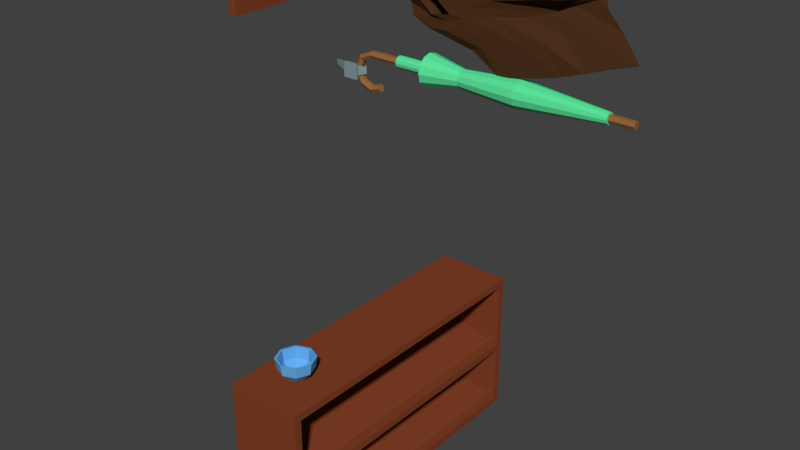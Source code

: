 # Source: shoe_rack.blend  (saved by Blender 2.79.0; exported with 4.5.12 LTS)
import bpy
from mathutils import Matrix  # noqa: F401  (used for matrix-valued properties, if any)

bpy.ops.wm.read_factory_settings(use_empty=True)
scene = bpy.context.scene
scene.name = 'Scene'

# ---- collections
col_collection_1 = bpy.data.collections.new('Collection 1'); scene.collection.children.link(col_collection_1)
col_collection_10 = bpy.data.collections.new('Collection 10'); scene.collection.children.link(col_collection_10)

# ---- materials (node trees are filled in below, after node groups)
mat_material_001 = bpy.data.materials.new('Material.001')
mat_material_001.alpha_threshold = 0.0
mat_material_001.use_transparent_shadow = False
mat_material_001.diffuse_color = (0.227, 0.053, 0.021, 1.0)
mat_material_001.roughness = 0.5
mat_material_002 = bpy.data.materials.new('Material.002')
mat_material_002.alpha_threshold = 0.0
mat_material_002.use_transparent_shadow = False
mat_material_002.diffuse_color = (0.23, 0.31, 0.32, 1.0)
mat_material_002.roughness = 0.5
mat_material_003 = bpy.data.materials.new('Material.003')
mat_material_003.alpha_threshold = 0.0
mat_material_003.use_transparent_shadow = False
mat_material_003.diffuse_color = (0.2957, 0.1372, 0.0486, 1.0)
mat_material_003.roughness = 0.5
mat_material = bpy.data.materials.new('Material')
mat_material.alpha_threshold = 0.0
mat_material.use_transparent_shadow = False
mat_material.diffuse_color = (0.1355, 0.4182, 0.8, 1.0)
mat_material.roughness = 0.5
mat_material_005 = bpy.data.materials.new('Material.005')
mat_material_005.alpha_threshold = 0.0
mat_material_005.use_transparent_shadow = False
mat_material_005.diffuse_color = (0.1085, 0.8, 0.3353, 1.0)
mat_material_005.roughness = 0.5
mat_material_004 = bpy.data.materials.new('Material.004')
mat_material_004.alpha_threshold = 0.0
mat_material_004.use_transparent_shadow = False
mat_material_004.diffuse_color = (0.07323, 0.02983, 0.0117, 1.0)
mat_material_004.roughness = 0.5

# ---- material node trees

# ---- world
world_world = bpy.data.worlds.new('World'); scene.world = world_world
world_world.color = (0.05088, 0.05088, 0.05088)
world_world.use_sun_shadow = False
world_world.sun_shadow_jitter_overblur = 0.0
world_world.cycles.sampling_method = 'MANUAL'

# ---- meshes
me_cube_001 = bpy.data.meshes.new('Cube.001')
me_cube_001.from_pydata([(0.0, -0.4937, -0.04624), (0.0, -0.4937, 0.04624), (0.0, 0.4937, -0.04624), (0.0, 0.4937, 0.04624), (0.03, -0.4937, -0.04624), (0.03, -0.4937, 0.04624), (0.03, 0.4937, -0.04624), (0.03, 0.4937, 0.04624)], [], [(0, 1, 3, 2), (2, 3, 7, 6), (6, 7, 5, 4), (4, 5, 1, 0), (2, 6, 4, 0), (7, 3, 1, 5)])
me_cube_001.materials.append(mat_material_001)
me_cube_001.use_remesh_preserve_volume = False
me_cube_001.use_remesh_preserve_attributes = False
me_cube_001.use_mirror_vertex_groups = False
me_cube_001.update()
me_cube_002 = bpy.data.meshes.new('Cube.002')
me_cube_002.from_pydata([(0.04, -0.0171, -0.01773), (0.04, -0.0171, 0.01773), (0.04, 0.01836, -0.01773), (0.04, 0.01836, 0.01773), (0.03, -0.02709, -0.02772), (0.03, -0.02709, 0.02772), (0.03, 0.02835, -0.02772), (0.03, 0.02835, 0.02772), (0.04, 0.02835, -0.02772), (0.04, -0.02709, -0.02772), (0.04, -0.02709, 0.02772), (0.04, 0.02835, 0.02772), (0.05, -0.0171, -0.01773), (0.05, -0.0171, 0.01773), (0.05, 0.01836, -0.01773), (0.05, 0.01836, 0.01773), (0.06719, 0.01314, -0.04268), (0.06719, 0.01314, -0.03279), (0.06719, -0.01189, -0.04268), (0.06719, -0.01189, -0.03279), (0.08614, 0.01032, -0.01756), (0.08614, -0.009065, -0.01756), (0.09613, -0.009065, -0.01756), (0.09613, 0.01032, -0.01756), (0.07878, 0.009, 0.1001), (0.07406, 0.009, 0.1001), (0.07406, -0.007743, 0.1001), (0.07878, -0.007743, 0.1001)], [], [(8, 6, 7, 11), (0, 9, 8, 2), (4, 9, 10, 5), (17, 20, 23, 16), (12, 14, 15, 13), (7, 5, 10, 11), (1, 10, 9, 0), (15, 3, 25, 24), (2, 8, 11, 3), (3, 11, 10, 1), (3, 15, 14, 2), (0, 12, 13, 1), (8, 9, 4, 6), (2, 14, 17, 16), (12, 0, 18, 19), (0, 2, 16, 18), (14, 12, 19, 17), (18, 22, 21, 19), (6, 4, 5, 7), (16, 23, 22, 18), (19, 21, 20, 17), (23, 20, 21, 22), (13, 15, 24, 27), (3, 1, 26, 25), (1, 13, 27, 26), (27, 24, 25, 26)])
me_cube_002.materials.append(mat_material_002)
me_cube_002.use_remesh_preserve_volume = False
me_cube_002.use_remesh_preserve_attributes = False
me_cube_002.use_mirror_vertex_groups = False
me_cube_002.update()
me_cylinder = bpy.data.meshes.new('Cylinder')
me_cylinder.from_pydata([(-0.06171, 0.01479, -1.068), (-0.06171, 0.01479, -0.06171), (-0.0489, 0.007396, -1.068), (-0.0489, 0.007396, -0.06171), (-0.0489, -0.007396, -1.068), (-0.0489, -0.007396, -0.06171), (-0.06171, -0.01479, -1.068), (-0.06171, -0.01479, -0.06171), (-0.07452, -0.007396, -1.068), (-0.07452, -0.007396, -0.06171), (-0.07452, 0.007396, -1.068), (-0.07452, 0.007396, -0.06171), (-0.03414, 0.007396, -0.02757), (-0.04319, 0.01479, -0.01851), (-0.03414, -0.007396, -0.02757), (-0.04319, -0.01479, -0.01851), (-0.05225, -0.007396, -0.009454), (-0.05225, 0.007396, -0.009454), (0.0, 0.007396, -0.01281), (0.0, 0.01479, 0.0), (0.0, -0.007396, -0.01281), (0.0, -0.01479, 0.0), (0.0, -0.007396, 0.01281), (0.0, 0.007396, 0.01281), (0.03414, 0.007396, -0.02757), (0.04319, 0.01479, -0.01851), (0.03414, -0.007396, -0.02757), (0.04319, -0.01479, -0.01851), (0.05225, -0.007396, -0.009454), (0.05225, 0.007396, -0.009454), (0.0489, 0.007396, -0.06171), (0.06171, 0.01479, -0.06171), (0.0489, -0.007396, -0.06171), (0.06171, -0.01479, -0.06171), (0.07452, -0.007396, -0.06171), (0.07452, 0.007396, -0.06171), (0.03733, 0.007396, -0.09435), (0.04937, 0.01479, -0.09873), (0.03733, -0.007396, -0.09435), (0.04937, -0.01479, -0.09873), (0.0614, -0.007396, -0.1031), (0.0614, 0.007396, -0.1031)], [], [(0, 1, 3, 2), (2, 3, 5, 4), (4, 5, 7, 6), (6, 7, 9, 8), (9, 7, 15, 16), (8, 9, 11, 10), (10, 11, 1, 0), (0, 2, 4, 6, 8, 10), (17, 16, 22, 23), (5, 3, 12, 14), (11, 9, 16, 17), (3, 1, 13, 12), (7, 5, 14, 15), (1, 11, 17, 13), (18, 19, 25, 24), (15, 14, 20, 21), (12, 13, 19, 18), (13, 17, 23, 19), (16, 15, 21, 22), (14, 12, 18, 20), (29, 28, 34, 35), (19, 23, 29, 25), (22, 21, 27, 28), (20, 18, 24, 26), (23, 22, 28, 29), (21, 20, 26, 27), (30, 31, 37, 36), (27, 26, 32, 33), (24, 25, 31, 30), (25, 29, 35, 31), (28, 27, 33, 34), (26, 24, 30, 32), (36, 37, 41, 40, 39, 38), (31, 35, 41, 37), (34, 33, 39, 40), (32, 30, 36, 38), (35, 34, 40, 41), (33, 32, 38, 39)])
me_cylinder.materials.append(mat_material_003)
me_cylinder.use_remesh_preserve_volume = False
me_cylinder.use_remesh_preserve_attributes = False
me_cylinder.use_mirror_vertex_groups = False
me_cylinder.update()
me_cube = bpy.data.meshes.new('Cube')
me_cube.from_pydata([(0.0, -0.6, 0.0), (0.0, -0.6, 0.6), (0.3, -0.6, 0.0), (0.3, 0.6, 0.6), (0.0, 0.6, 0.0), (0.3, -0.6, 0.6), (0.3, -0.57, 0.57), (0.2914, -0.5611, 0.06754), (0.0, 0.6, 0.6), (0.3, 0.5999, 0.0), (0.0, 0.57, 0.57), (0.0, 0.5999, 0.0), (0.3, 0.57, 0.57), (0.2914, 0.5611, 0.06754), (0.0, -0.57, 0.359), (0.0, 0.57, 0.359), (-1.118e-08, -0.57, 0.09), (-1.118e-08, 0.57, 0.09), (0.0, -0.57, 0.57), (0.3, 0.6, 0.0), (0.0, -0.57, 0.329), (0.2914, -0.5611, 0.3365), (0.3, -0.57, 0.269), (0.2914, 0.5611, 0.3365), (0.3, 0.57, 0.269), (0.0, 0.57, 0.329), (0.273, 0.57, 0.57), (0.2816, 0.5611, 0.3387), (0.273, -0.57, 0.57), (0.2816, -0.5611, 0.3387), (0.273, -0.57, 0.275), (0.2816, 0.5611, 0.0697), (0.2816, -0.5611, 0.0697), (0.273, 0.57, 0.275), (0.273, 0.57, 0.305), (0.273, -0.57, 0.305), (0.3, 0.57, 0.03), (0.3, -0.57, 0.03), (0.273, 0.57, 0.036), (0.3, -0.57, 0.299), (0.3, 0.57, 0.299), (0.273, -0.57, 0.036)], [], [(15, 10, 8), (19, 24, 36), (11, 17, 4), (9, 36, 37, 2), (3, 8, 1, 5), (11, 9, 2, 0), (12, 3, 5, 6), (4, 19, 9, 11), (37, 22, 2), (19, 36, 9), (0, 16, 17, 11), (38, 33, 25, 17), (18, 1, 8, 10), (3, 12, 40), (30, 41, 16, 20), (17, 25, 4), (39, 6, 5), (0, 20, 16), (14, 15, 25, 20), (3, 40, 24, 19), (40, 39, 22, 24), (1, 14, 20, 0), (15, 8, 4, 25), (8, 3, 19, 4), (39, 5, 2, 22), (5, 1, 0, 2), (1, 18, 14), (41, 38, 17, 16), (33, 30, 20, 25), (35, 34, 15, 14), (28, 35, 14, 18), (34, 26, 10, 15), (26, 28, 18, 10), (12, 6, 28, 26), (40, 12, 26, 34), (6, 39, 35, 28), (21, 23, 27, 29), (24, 22, 30, 33), (7, 13, 31, 32), (22, 37, 41, 30), (36, 24, 33, 38), (29, 27, 34, 35), (13, 7, 37, 36), (31, 13, 36, 38), (21, 29, 35, 39), (27, 23, 40, 34), (23, 21, 39, 40), (7, 32, 41, 37), (32, 31, 38, 41)])
me_cube.materials.append(mat_material_001)
me_cube.use_remesh_preserve_volume = False
me_cube.use_remesh_preserve_attributes = False
me_cube.use_mirror_vertex_groups = False
me_cube.update()
me_cylinder_003 = bpy.data.meshes.new('Cylinder.003')
me_cylinder_003.from_pydata([(-1.173e-09, 0.0304, 0.002034), (0.0, 0.0663, 0.08579), (0.0215, 0.0215, 0.002034), (0.04688, 0.04688, 0.08579), (0.0304, -1.043e-09, 0.002034), (0.0663, -3.129e-09, 0.08579), (0.0215, -0.0215, 0.002034), (0.04688, -0.04688, 0.08579), (-3.83e-09, -0.0304, 0.002034), (-5.853e-09, -0.0663, 0.08579), (-0.0215, -0.0215, 0.002034), (-0.04688, -0.04688, 0.08579), (-0.0304, 6.489e-10, 0.002034), (-0.0663, 8.904e-10, 0.08579), (-0.0215, 0.0215, 0.002034), (-0.04688, 0.04688, 0.08579), (-1.049e-10, 0.06763, 0.04289), (0.04782, 0.04782, 0.04289), (0.06763, -3.978e-09, 0.04289), (0.04782, -0.04782, 0.04289), (-4.136e-09, -0.06763, 0.04289), (-0.04782, -0.04782, 0.04289), (-0.06763, 5.247e-11, 0.04289), (-0.04782, 0.04782, 0.04289), (0.0528, 0.0528, 0.08579), (0.0, 0.07467, 0.08579), (0.07467, -3.264e-09, 0.08579), (0.0528, -0.0528, 0.08579), (-6.528e-09, -0.07467, 0.08579), (-0.0528, -0.0528, 0.08579), (-0.07467, 8.904e-10, 0.08579), (-0.0528, 0.0528, 0.08579), (0.01909, 0.01909, 0.00795), (-1.173e-09, 0.02699, 0.00795), (0.02699, -9.876e-10, 0.00795), (0.01909, -0.01909, 0.00795), (-3.555e-09, -0.02699, 0.00795), (-0.01909, -0.01909, 0.00795), (-0.02699, 6.489e-10, 0.00795), (-0.01909, 0.01909, 0.00795), (-0.04246, -0.04246, 0.04289), (-0.06004, 5.247e-11, 0.04289), (0.04246, -0.04246, 0.04289), (-4.136e-09, -0.06004, 0.04289), (0.04246, 0.04246, 0.04289), (0.06004, -3.978e-09, 0.04289), (-0.04246, 0.04246, 0.04289), (-1.049e-10, 0.06004, 0.04289)], [], [(16, 25, 24, 17), (17, 24, 26, 18), (18, 26, 27, 19), (19, 27, 28, 20), (20, 28, 29, 21), (21, 29, 30, 22), (41, 40, 37, 38), (22, 30, 31, 23), (23, 31, 25, 16), (0, 2, 4, 6, 8, 10, 12, 14), (14, 23, 16, 0), (12, 22, 23, 14), (10, 21, 22, 12), (8, 20, 21, 10), (6, 19, 20, 8), (4, 18, 19, 6), (2, 17, 18, 4), (0, 16, 17, 2), (1, 3, 24, 25), (3, 5, 26, 24), (5, 7, 27, 26), (7, 9, 28, 27), (9, 11, 29, 28), (11, 13, 30, 29), (13, 15, 31, 30), (15, 1, 25, 31), (32, 33, 39, 38, 37, 36, 35, 34), (43, 42, 35, 36), (45, 44, 32, 34), (46, 41, 38, 39), (40, 43, 36, 37), (42, 45, 34, 35), (44, 47, 33, 32), (47, 46, 39, 33), (1, 15, 46, 47), (3, 1, 47, 44), (7, 5, 45, 42), (11, 9, 43, 40), (15, 13, 41, 46), (5, 3, 44, 45), (9, 7, 42, 43), (13, 11, 40, 41)])
me_cylinder_003.polygons.foreach_set('material_index', [1, 1, 1, 1, 1, 1, 1, 1, 1, 1, 1, 1, 1, 1, 1, 1, 1, 1, 1, 1, 1, 1, 1, 1, 1, 1, 1, 1, 1, 1, 1, 1, 1, 1, 1, 1, 1, 1, 1, 1, 1, 1])
me_cylinder_003.materials.append(mat_material_003)
me_cylinder_003.materials.append(mat_material)
me_cylinder_003.use_remesh_preserve_volume = False
me_cylinder_003.use_remesh_preserve_attributes = False
me_cylinder_003.use_mirror_vertex_groups = False
me_cylinder_003.update()
me_cylinder_001 = bpy.data.meshes.new('Cylinder.001')
me_cylinder_001.from_pydata([(-0.07258, 0.01883, -0.2851), (-0.06171, 0.0222, -0.1807), (-0.08054, 0.01087, -0.2851), (-0.05061, 0.01923, -0.1807), (-0.08345, -9.241e-08, -0.2851), (-0.04248, 0.0111, -0.1807), (-0.08054, -0.01087, -0.2851), (-0.0395, -8.351e-08, -0.1807), (-0.07258, -0.01883, -0.2851), (-0.04248, -0.0111, -0.1807), (-0.06171, -0.02174, -0.2851), (-0.05061, -0.01923, -0.1807), (-0.05083, -0.01883, -0.2851), (-0.06171, -0.0222, -0.1807), (-0.04288, -0.01087, -0.2851), (-0.07281, -0.01923, -0.1807), (-0.03996, -8.325e-08, -0.2851), (-0.08094, -0.0111, -0.1807), (-0.04288, 0.01087, -0.2851), (-0.08391, -9.286e-08, -0.1807), (-0.05083, 0.01883, -0.2851), (-0.08094, 0.0111, -0.1807), (-0.06171, 0.02174, -0.2851), (-0.07281, 0.01923, -0.1807), (-0.06171, 0.05877, -0.3077), (-0.03232, 0.0509, -0.3077), (-0.01081, 0.02939, -0.3077), (-0.002937, -7.972e-08, -0.3077), (-0.01081, -0.02939, -0.3077), (-0.03232, -0.0509, -0.3077), (-0.06171, -0.05877, -0.3077), (-0.09109, -0.0509, -0.3077), (-0.1126, -0.02939, -0.3077), (-0.1205, -1.045e-07, -0.3077), (-0.1126, 0.02939, -0.3077), (-0.09109, 0.0509, -0.3077), (-0.04542, 0.02821, -0.4433), (-0.0335, 0.01629, -0.4433), (-0.02913, -8.252e-08, -0.4433), (-0.0335, -0.01629, -0.4433), (-0.04542, -0.02821, -0.4433), (-0.06171, -0.03257, -0.4433), (-0.07799, -0.02821, -0.4433), (-0.08992, -0.01629, -0.4433), (-0.09428, -9.624e-08, -0.4433), (-0.08992, 0.01629, -0.4433), (-0.07799, 0.02821, -0.4433), (-0.06171, 0.03257, -0.4433), (-0.0376, 0.04176, -0.6643), (-0.01995, 0.02411, -0.6643), (-0.01349, -8.103e-08, -0.6643), (-0.01995, -0.02411, -0.6643), (-0.0376, -0.04176, -0.6643), (-0.06171, -0.04822, -0.6643), (-0.08582, -0.04176, -0.6643), (-0.1035, -0.02411, -0.6643), (-0.1099, -1.013e-07, -0.6643), (-0.1035, 0.02411, -0.6643), (-0.08582, 0.04176, -0.6643), (-0.06171, 0.04822, -0.6643), (-0.06171, 0.01999, -0.9811), (-0.05171, 0.01731, -0.9811), (-0.0444, 0.009995, -0.9811), (-0.04172, 2.267e-09, -0.9811), (-0.0444, -0.009995, -0.9811), (-0.05171, -0.01731, -0.9811), (-0.06171, -0.01999, -0.9811), (-0.0717, -0.01731, -0.9811), (-0.07902, -0.009995, -0.9811), (-0.0817, -6.152e-09, -0.9811), (-0.07902, 0.009995, -0.9811), (-0.0717, 0.01731, -0.9811)], [], [(20, 3, 5, 18), (18, 5, 7, 16), (16, 7, 9, 14), (14, 9, 11, 12), (12, 11, 13, 10), (10, 13, 15, 8), (8, 15, 17, 6), (6, 17, 19, 4), (4, 19, 21, 2), (2, 21, 23, 0), (3, 1, 23, 21, 19, 17, 15, 13, 11, 9, 7, 5), (0, 23, 1, 22), (24, 22, 20, 25), (58, 71, 70, 57), (46, 35, 24, 47), (45, 34, 35, 46), (44, 33, 34, 45), (43, 32, 33, 44), (42, 31, 32, 43), (41, 30, 31, 42), (40, 29, 30, 41), (39, 28, 29, 40), (38, 27, 28, 39), (37, 26, 27, 38), (36, 25, 26, 37), (47, 24, 25, 36), (59, 47, 36, 48), (48, 36, 37, 49), (49, 37, 38, 50), (50, 38, 39, 51), (51, 39, 40, 52), (52, 40, 41, 53), (53, 41, 42, 54), (54, 42, 43, 55), (55, 43, 44, 56), (56, 44, 45, 57), (57, 45, 46, 58), (58, 46, 47, 59), (35, 0, 22, 24), (59, 60, 71, 58), (32, 6, 4, 33), (56, 57, 70, 69), (56, 69, 68, 55), (55, 68, 67, 54), (54, 67, 66, 53), (53, 66, 65, 52), (52, 65, 64, 51), (51, 64, 63, 50), (50, 63, 62, 49), (49, 62, 61, 48), (60, 61, 62, 63, 64, 65, 66, 67, 68, 69, 70, 71), (31, 8, 6, 32), (30, 10, 8, 31), (29, 12, 10, 30), (28, 14, 12, 29), (27, 16, 14, 28), (26, 18, 16, 27), (34, 2, 0, 35), (25, 20, 18, 26), (33, 4, 2, 34), (48, 61, 60, 59), (22, 1, 3, 20)])
me_cylinder_001.materials.append(mat_material_005)
me_cylinder_001.use_remesh_preserve_volume = False
me_cylinder_001.use_remesh_preserve_attributes = False
me_cylinder_001.use_mirror_vertex_groups = False
me_cylinder_001.update()
me_cylinder_002 = bpy.data.meshes.new('Cylinder.002')
me_cylinder_002.from_pydata([(0.1016, 0.04592, -0.8644), (0.04835, 0.2321, -0.2787), (0.03731, 0.04615, -0.775), (0.09877, 0.1815, -0.1722), (0.1024, -0.01156, -0.6608), (0.09955, 0.09154, -0.05954), (0.03497, -0.1193, -0.5583), (0.07002, 0.002285, 0.05044), (0.06034, -0.07526, -0.6599), (0.1042, -0.09593, -0.05311), (0.1741, -0.05824, -0.7579), (0.1036, -0.1717, -0.1723), (0.2256, -0.1043, -0.8514), (0.07262, -0.2185, -0.2815), (0.1029, -0.1934, -1.019), (0.08063, -0.2882, -0.5136), (0.06082, 0.2034, -1.026), (0.08742, 0.3001, -0.5125), (0.1225, 0.1425, -0.2041), (0.07492, 0.0983, -0.07705), (0.06979, 0.01435, 0.08461), (0.1299, -0.08369, -0.06041), (0.1406, -0.1332, -0.1936), (0.08444, 0.1125, -0.7114), (0.05382, 0.1636, -0.563), (0.04009, 0.2115, -0.4243), (0.03956, 0.1848, -0.2955), (0.04744, 0.1358, -0.4446), (0.04338, 0.08255, -0.607), (0.07199, 0.06269, -0.1783), (0.04742, 0.0755, -0.3354), (0.06259, 0.03476, -0.5023), (0.0506, -0.004247, -0.05182), (0.03891, -0.02662, -0.2265), (0.03449, -0.08202, -0.3985), (0.09387, -0.0631, -0.1725), (0.1076, -0.05613, -0.3256), (0.1097, -0.05302, -0.495), (0.04681, -0.171, -0.2986), (0.09093, -0.15, -0.4384), (0.1613, -0.1009, -0.5906), (0.04005, -0.1987, -0.4229), (0.09852, -0.173, -0.5574), (0.1627, -0.1488, -0.7003), (0.04007, -0.3219, -0.5672), (0.03914, -0.2944, -0.705), (0.05476, -0.2421, -0.8648), (0.0449, 0.3368, -0.5677), (0.04334, 0.308, -0.7048), (0.04366, 0.2578, -0.8666), (0.07528, 0.04086, -0.8171), (0.05812, 0.2098, -0.2134), (0.03967, 0.2229, -0.3541), (0.03978, 0.0643, -0.6918), (0.06588, 0.02354, -0.7212), (0.1109, 0.1369, -0.1167), (0.07471, 0.003913, -0.5826), (0.03675, -0.04245, -0.6082), (0.08057, 0.04641, 0.01547), (0.02973, -0.114, -0.4776), (0.02384, -0.1528, -0.6139), (0.09888, -0.03549, -0.002163), (0.08719, -0.06364, -0.5792), (0.1209, -0.04871, -0.7132), (0.122, -0.1379, -0.1112), (0.1712, -0.07479, -0.674), (0.2119, -0.07543, -0.8018), (0.0658, -0.2026, -0.2135), (0.2005, -0.1294, -0.7739), (0.1748, -0.1506, -0.9316), (0.05545, -0.2581, -0.3835), (0.07574, -0.2159, -0.9422), (0.05273, 0.2281, -0.9456), (0.09402, 0.1231, -0.9418), (0.06958, 0.2623, -0.3815), (0.1127, 0.122, -0.1363), (0.06183, 0.08491, 0.008076), (0.1117, -0.06292, 0.02379), (0.1422, -0.1135, -0.1254), (0.07305, 0.09155, -0.0806), (0.1057, 0.163, -0.1917), (0.1228, -0.1544, -0.1824), (0.1027, -0.09263, -0.05382), (0.04143, 0.001117, 0.05062), (0.09912, 0.07883, -0.786), (0.07257, 0.1392, -0.6352), (0.04389, 0.1852, -0.4913), (0.06485, 0.1614, -0.2332), (0.03988, 0.1711, -0.3712), (0.0513, 0.1027, -0.522), (0.09657, 0.05223, -0.1344), (0.0455, 0.08229, -0.2551), (0.05586, 0.06098, -0.4194), (0.09176, 0.001125, 0.01556), (0.04347, -0.01511, -0.1423), (0.03563, -0.04773, -0.3098), (0.1107, -0.05014, -0.1277), (0.07575, -0.07712, -0.2532), (0.1237, -0.04952, -0.4083), (0.07309, -0.1571, -0.2308), (0.04296, -0.1578, -0.3737), (0.1359, -0.1297, -0.5104), (0.03981, -0.2112, -0.3525), (0.05222, -0.1816, -0.4915), (0.1193, -0.1481, -0.6298), (0.06239, -0.3173, -0.5259), (0.03953, -0.3079, -0.6271), (0.0439, -0.2701, -0.7866), (0.0691, 0.3268, -0.5284), (0.04327, 0.3223, -0.6283), (0.04362, 0.2864, -0.7866), (0.06867, 0.1778, -0.783), (0.04483, 0.2195, -0.6351), (0.04376, 0.2568, -0.4959), (0.1045, -0.1752, -0.779), (0.08097, -0.2285, -0.6294), (0.03988, -0.244, -0.4936), (0.1667, -0.1315, -0.6455), (0.08582, -0.1644, -0.5003), (0.1361, -0.06031, -0.5428), (0.107, -0.1127, -0.379), (0.1806, 0.002673, -0.2928), (0.0246, -0.09301, -0.4555), (0.04937, -0.04438, -0.2898), (0.06071, -0.03049, -0.1217), (0.08148, -0.01356, -0.4498), (0.05551, 0.02451, -0.2865), (0.04987, 0.03458, -0.121), (0.04737, 0.06211, -0.5556), (0.04868, 0.09656, -0.3867), (0.1841, 0.09597, -0.3455), (0.06998, 0.09488, -0.6583), (0.05235, 0.1557, -0.504), (0.04386, 0.176, -0.4312), (0.06202, 0.1197, -0.5808), (0.06565, 0.07436, -0.7398), (0.04225, 0.126, -0.3166), (0.047, 0.07918, -0.4705), (0.05458, 0.04311, -0.639), (0.04778, 0.03274, -0.204), (0.07686, 0.001791, -0.3657), (0.06031, -0.03059, -0.5314), (0.04868, -0.03561, -0.2051), (0.03056, -0.06095, -0.3755), (0.02993, -0.1112, -0.5393), (0.06222, -0.1201, -0.3176), (0.1271, -0.08192, -0.4585), (0.1291, -0.06239, -0.6294), (0.04994, -0.1711, -0.4322), (0.1267, -0.1409, -0.5728), (0.186, -0.09916, -0.7243), (0.04675, -0.2323, -0.5561), (0.08776, -0.1955, -0.7064), (0.1401, -0.1638, -0.855), (0.044, 0.2436, -0.5589), (0.05001, 0.1979, -0.7088), (0.07684, 0.1521, -0.8639), (0.0943, -0.06041, 0.02458), (0.03936, 0.0572, -0.0006213), (0.1137, -0.1185, -0.1218), (0.1003, 0.1221, -0.1336), (0.05279, 0.2655, -0.4509), (0.05134, -0.2546, -0.4487), (0.05998, -0.1784, -0.2897), (0.09443, -0.1077, -0.1796), (0.07971, -0.03295, -0.009962), (0.0914, 0.02233, 0.009377), (0.08213, 0.1085, -0.1861), (0.05347, 0.188, -0.2908), (0.04394, 0.193, -0.3599), (0.04407, -0.1716, -0.3621), (0.1473, -0.02928, -0.2069), (0.1132, -0.03112, -0.2543), (0.1599, -0.1489, -0.2535), (0.1296, -0.2007, -0.3122), (0.2021, 0.02753, -0.3779), (0.0969, -0.1015, -0.2945), (0.09892, -0.2201, -0.3495), (0.09685, -0.1532, -0.342), (0.171, -0.0884, -0.22), (0.1538, -0.02099, -0.337), (0.2245, -0.1135, -0.3226), (0.2171, -0.1826, -0.3602), (0.2252, 0.04088, -0.4581), (0.1515, -0.08175, -0.3612), (0.1645, -0.2255, -0.4036), (0.1518, -0.1544, -0.3835), (0.2169, -0.06973, -0.3053), (0.1843, 0.004204, -0.4145), (0.2513, -0.09646, -0.4142), (0.2392, -0.1461, -0.4399), (0.244, 0.05401, -0.5278), (0.1714, -0.06249, -0.4416), (0.1971, -0.2006, -0.4802), (0.1663, -0.132, -0.4672), (0.2423, -0.04744, -0.3928), (0.1953, 0.008775, -0.4895), (0.2774, -0.08731, -0.501), (0.2642, -0.1282, -0.5237), (0.2603, 0.06254, -0.5872), (0.1721, -0.03983, -0.5108), (0.2203, -0.1757, -0.5505), (0.1852, -0.1138, -0.5447), (0.2602, -0.03222, -0.4761), (0.2151, 0.01903, -0.5568), (0.3008, -0.07775, -0.5765), (0.2858, -0.1177, -0.5986), (0.2776, 0.07404, -0.6387), (0.1902, -0.02589, -0.5791), (0.2514, -0.1609, -0.6213), (0.2057, -0.09515, -0.6114), (0.276, -0.01963, -0.5484), (0.2301, 0.033, -0.6147), (0.32, -0.06754, -0.6387), (0.3043, -0.108, -0.6607), (0.3012, 0.07739, -0.6906), (0.1999, -0.009669, -0.6359), (0.266, -0.1451, -0.6834), (0.2181, -0.08275, -0.671), (0.288, -0.005856, -0.6085), (0.2458, 0.04124, -0.6668), (0.3364, -0.05859, -0.6932), (0.3221, -0.09771, -0.7137), (0.1496, 0.1423, -0.262), (0.2201, 0.00193, -0.6869), (0.2824, -0.1335, -0.7372), (0.2323, -0.07064, -0.7247), (0.3018, 0.005634, -0.6618), (0.2656, 0.04883, -0.7169), (0.3564, -0.05958, -0.7508), (0.3411, -0.08604, -0.77), (0.243, 0.003423, -0.7372), (0.3088, -0.1285, -0.792), (0.2588, -0.06991, -0.778), (0.3158, 0.005724, -0.7192), (0.1252, 0.2, -0.3171), (0.1113, 0.03595, -0.2229), (0.1016, 0.04955, -0.2593), (0.2003, 0.09121, -0.4401), (0.09304, 0.2277, -0.3257), (0.07336, 0.1133, -0.2938), (0.0798, 0.1515, -0.3396), (0.1406, 0.07698, -0.2371), (0.2013, 0.167, -0.3761), (0.1148, 0.01975, -0.3176), (0.1183, 0.04139, -0.3487), (0.2191, 0.09757, -0.5288), (0.1504, 0.2276, -0.3958), (0.1001, 0.092, -0.3724), (0.1231, 0.1587, -0.3893), (0.1692, 0.06331, -0.3302), (0.1904, 0.1358, -0.4617), (0.1237, 0.004892, -0.4069), (0.1151, 0.03338, -0.4361), (0.2361, 0.09735, -0.6064), (0.1634, 0.2054, -0.4864), (0.09422, 0.08412, -0.4512), (0.111, 0.1508, -0.4767), (0.1779, 0.05777, -0.4224), (0.2001, 0.127, -0.5494), (0.1358, -0.008861, -0.4899), (0.1102, 0.02105, -0.517), (0.2507, 0.09138, -0.6707), (0.1707, 0.1869, -0.5628), (0.08979, 0.07339, -0.5316), (0.1099, 0.1424, -0.5603), (0.1892, 0.05492, -0.5077), (0.213, 0.1271, -0.627), (0.1458, -0.01782, -0.5627), (0.1204, 0.01141, -0.588), (0.2646, 0.08752, -0.7259), (0.1846, 0.1741, -0.6397), (0.08554, 0.0589, -0.6028), (0.121, 0.1308, -0.6333), (0.197, 0.04793, -0.5817), (0.224, 0.1232, -0.6913), (0.1565, -0.02621, -0.6236), (0.1382, 0.009663, -0.6464), (0.2896, 0.08883, -0.7806), (0.191, 0.1666, -0.7049), (0.09464, 0.04631, -0.6623), (0.1284, 0.1125, -0.6926), (0.2052, 0.04027, -0.6436), (0.2361, 0.1167, -0.746), (0.1709, -0.03017, -0.6767), (0.1363, -0.00581, -0.6998), (0.1989, 0.1586, -0.761), (0.1075, 0.03548, -0.7152), (0.1374, 0.1067, -0.748), (0.2109, 0.03986, -0.6995), (0.2536, 0.1147, -0.8027), (0.1955, -0.02754, -0.7284), (0.1541, -0.01374, -0.7551), (0.2186, 0.1549, -0.8183), (0.1263, 0.03395, -0.7701), (0.1578, 0.1066, -0.8038), (0.2236, 0.04554, -0.7565), (0.09269, 0.04579, -0.8654), (0.03941, 0.2318, -0.2777), (0.03063, 0.05177, -0.7772), (0.09007, 0.1815, -0.1699), (0.09411, -0.01493, -0.6614), (0.09186, 0.09599, -0.05811), (0.02908, -0.1253, -0.5551), (0.06724, 0.003734, 0.05888), (0.06473, -0.08312, -0.66), (0.09533, -0.09659, -0.05452), (0.1675, -0.06385, -0.7602), (0.09488, -0.1708, -0.1703), (0.219, -0.09832, -0.8523), (0.06419, -0.2211, -0.2797), (0.09801, -0.1859, -1.02), (0.0782, -0.2962, -0.5103), (0.05245, 0.2001, -1.027), (0.0853, 0.3081, -0.509), (0.1164, 0.1368, -0.2076), (0.07506, 0.09016, -0.08089), (0.07534, 0.01546, 0.07762), (0.1274, -0.07577, -0.06385), (0.1356, -0.1265, -0.1968), (0.07559, 0.1131, -0.7129), (0.04499, 0.162, -0.5637), (0.03111, 0.2119, -0.4241), (0.03091, 0.1828, -0.297), (0.03845, 0.1356, -0.4451), (0.03457, 0.08432, -0.6075), (0.07147, 0.07136, -0.1759), (0.03858, 0.07389, -0.3357), (0.05389, 0.03247, -0.5019), (0.04206, -0.004526, -0.04899), (0.03015, -0.02865, -0.2265), (0.0318, -0.08233, -0.3899), (0.09425, -0.07201, -0.1714), (0.09997, -0.06057, -0.3275), (0.1082, -0.06187, -0.4944), (0.03924, -0.1662, -0.2994), (0.08495, -0.1436, -0.4405), (0.1525, -0.1013, -0.5925), (0.03108, -0.198, -0.4231), (0.09161, -0.1675, -0.5591), (0.1565, -0.1424, -0.7017), (0.03112, -0.3225, -0.5666), (0.0311, -0.2903, -0.7048), (0.04809, -0.2361, -0.8651), (0.03605, 0.3381, -0.5667), (0.03435, 0.3076, -0.7049), (0.035, 0.2554, -0.8668), (0.07008, 0.04752, -0.8202), (0.0498, 0.2075, -0.2109), (0.03097, 0.2251, -0.3532), (0.03095, 0.06594, -0.6925), (0.05845, 0.01846, -0.721), (0.1024, 0.1392, -0.115), (0.06573, 0.004022, -0.5831), (0.02919, -0.03759, -0.6087), (0.07335, 0.05102, 0.01821), (0.0312, -0.1073, -0.4718), (0.03098, -0.1583, -0.6134), (0.09323, -0.03737, 0.004586), (0.091, -0.07178, -0.5788), (0.1192, -0.05748, -0.7144), (0.113, -0.1379, -0.1109), (0.1641, -0.07994, -0.6758), (0.2034, -0.07622, -0.8046), (0.05735, -0.201, -0.2109), (0.1932, -0.1244, -0.7755), (0.1698, -0.1431, -0.9318), (0.04795, -0.2626, -0.3814), (0.07037, -0.2087, -0.9425), (0.04428, 0.225, -0.9457), (0.08549, 0.1202, -0.9421), (0.06328, 0.2686, -0.38), (0.1078, 0.1156, -0.1403), (0.06768, 0.07867, 0.005284), (0.1113, -0.055, 0.01952), (0.1382, -0.1062, -0.1289), (0.06575, 0.0882, -0.07652), (0.09748, 0.1597, -0.1934), (0.1156, -0.1495, -0.1846), (0.1003, -0.08502, -0.05798), (0.04905, 0.005895, 0.051), (0.09059, 0.08096, -0.7879), (0.06371, 0.1381, -0.6362), (0.03498, 0.184, -0.4916), (0.05704, 0.157, -0.2343), (0.03093, 0.1711, -0.3702), (0.04236, 0.1036, -0.5225), (0.08966, 0.0579, -0.1333), (0.03904, 0.0878, -0.2521), (0.04723, 0.0584, -0.4195), (0.08285, -1.084e-07, 0.01621), (0.03484, -0.01754, -0.1414), (0.02746, -0.05149, -0.3095), (0.1039, -0.05595, -0.1281), (0.07305, -0.08561, -0.2519), (0.1176, -0.05607, -0.4085), (0.06591, -0.1517, -0.2318), (0.03497, -0.1536, -0.3737), (0.1281, -0.1256, -0.5122), (0.03107, -0.2128, -0.3511), (0.04509, -0.1764, -0.4933), (0.1136, -0.1412, -0.6306), (0.05565, -0.3224, -0.5228), (0.0311, -0.3049, -0.6281), (0.03614, -0.2655, -0.7862), (0.06274, 0.3323, -0.5251), (0.03427, 0.3223, -0.6283), (0.03475, 0.2849, -0.787), (0.06007, 0.1751, -0.7834), (0.03593, 0.2182, -0.6354), (0.03497, 0.2585, -0.495), (0.09873, -0.1683, -0.7793), (0.0731, -0.2242, -0.6302), (0.03093, -0.2447, -0.4931), (0.1594, -0.1266, -0.6474), (0.08086, -0.157, -0.5017), (0.1304, -0.0672, -0.5437), (0.09961, -0.1081, -0.3812), (0.1783, -0.005487, -0.2957), (0.03187, -0.09822, -0.4545), (0.04565, -0.05256, -0.2894), (0.05516, -0.03739, -0.1201), (0.07251, -0.01281, -0.4498), (0.04656, 0.02472, -0.2874), (0.04279, 0.03981, -0.1191), (0.0386, 0.06013, -0.5553), (0.03975, 0.09545, -0.3869), (0.1755, 0.09681, -0.3479), (0.06226, 0.09923, -0.6599), (0.04343, 0.1548, -0.5047), (0.03489, 0.1753, -0.4316), (0.05327, 0.1214, -0.5821), (0.05991, 0.08088, -0.7422), (0.03483, 0.1295, -0.3129), (0.03812, 0.07777, -0.4704), (0.04668, 0.03881, -0.6389), (0.03912, 0.0351, -0.2033), (0.06794, 0.002085, -0.3668), (0.05159, -0.02839, -0.5311), (0.04226, -0.04184, -0.2042), (0.03565, -0.06823, -0.3741), (0.03309, -0.1194, -0.5373), (0.05389, -0.1204, -0.3142), (0.1183, -0.08232, -0.4601), (0.1269, -0.07109, -0.6301), (0.04301, -0.1655, -0.4336), (0.1203, -0.1347, -0.5741), (0.1774, -0.09986, -0.7268), (0.03853, -0.229, -0.5578), (0.08068, -0.1899, -0.7064), (0.1349, -0.1564, -0.8553), (0.035, 0.2432, -0.559), (0.04129, 0.1957, -0.7093), (0.06823, 0.1494, -0.8641), (0.09857, -0.05326, 0.02117), (0.04795, 0.05942, 0.0008594), (0.1064, -0.1138, -0.1244), (0.09228, 0.1189, -0.1359), (0.04621, 0.2712, -0.4486), (0.04446, -0.2599, -0.4464), (0.05157, -0.1807, -0.2875), (0.086, -0.1052, -0.1815), (0.07169, -0.03682, -0.008649), (0.0825, 0.02364, 0.00905), (0.07334, 0.1071, -0.1875), (0.04504, 0.1902, -0.2885), (0.03495, 0.1934, -0.3596), (0.03509, -0.1712, -0.3617), (0.1446, -0.03609, -0.2122), (0.1191, -0.03771, -0.2528), (0.1553, -0.1432, -0.2587), (0.128, -0.1927, -0.3162), (0.2011, 0.01884, -0.38), (0.101, -0.1073, -0.289), (0.1024, -0.2126, -0.346), (0.0984, -0.1578, -0.3345), (0.1641, -0.08617, -0.2253), (0.1613, -0.02566, -0.3351), (0.2166, -0.1111, -0.3262), (0.2105, -0.1771, -0.3629), (0.2239, 0.03213, -0.4598), (0.1595, -0.08408, -0.3577), (0.166, -0.217, -0.401), (0.1594, -0.1555, -0.3788), (0.2088, -0.07049, -0.3091), (0.1921, -9.645e-06, -0.4134), (0.2426, -0.09557, -0.4164), (0.2314, -0.1418, -0.4411), (0.2425, 0.04529, -0.5295), (0.1802, -0.06388, -0.4403), (0.1982, -0.1921, -0.4774), (0.175, -0.1311, -0.465), (0.2339, -0.04938, -0.3955), (0.203, 0.004152, -0.4887), (0.2687, -0.08631, -0.5032), (0.2566, -0.1235, -0.5251), (0.2586, 0.05391, -0.5891), (0.1808, -0.04168, -0.5094), (0.2212, -0.1671, -0.5481), (0.1935, -0.1119, -0.542), (0.2518, -0.03434, -0.4786), (0.2224, 0.01379, -0.556), (0.2921, -0.0769, -0.5788), (0.2784, -0.1128, -0.6), (0.2755, 0.06545, -0.6404), (0.1988, -0.02796, -0.5774), (0.2516, -0.1521, -0.6195), (0.2139, -0.09264, -0.6087), (0.2676, -0.02195, -0.5509), (0.2371, 0.02741, -0.6139), (0.3114, -0.06689, -0.6412), (0.297, -0.1028, -0.662), (0.2975, 0.06933, -0.6921), (0.2084, -0.01205, -0.6342), (0.2667, -0.1363, -0.6815), (0.2262, -0.08009, -0.6683), (0.2797, -0.008192, -0.6112), (0.2524, 0.03536, -0.6651), (0.3278, -0.05822, -0.6957), (0.315, -0.09231, -0.7153), (0.1431, 0.1384, -0.267), (0.2281, -0.001011, -0.6842), (0.2833, -0.1247, -0.7354), (0.2403, -0.06857, -0.7212), (0.2935, 0.003567, -0.6646), (0.2721, 0.04299, -0.7147), (0.348, -0.05743, -0.7532), (0.3342, -0.08052, -0.7718), (0.2509, 0.0008965, -0.7338), (0.3079, -0.1196, -0.7909), (0.2664, -0.06704, -0.7742), (0.3076, 0.003104, -0.7218), (0.121, 0.1934, -0.3216), (0.1094, 0.04426, -0.2258), (0.1095, 0.05335, -0.2574), (0.1916, 0.09308, -0.4411), (0.09585, 0.2194, -0.3236), (0.07743, 0.1198, -0.2891), (0.08355, 0.154, -0.3318), (0.1327, 0.07738, -0.2413), (0.193, 0.164, -0.3778), (0.1181, 0.02804, -0.3186), (0.1271, 0.04285, -0.3482), (0.2102, 0.09758, -0.5303), (0.15, 0.2186, -0.3948), (0.1089, 0.09341, -0.3712), (0.1313, 0.1563, -0.3866), (0.1614, 0.06729, -0.3324), (0.1819, 0.1329, -0.4619), (0.1266, 0.01328, -0.4085), (0.1237, 0.03612, -0.4366), (0.2273, 0.09661, -0.6082), (0.1621, 0.1966, -0.485), (0.1032, 0.08435, -0.4519), (0.1191, 0.1468, -0.4764), (0.1705, 0.06275, -0.4237), (0.1924, 0.1225, -0.5504), (0.1365, -4.831e-06, -0.4913), (0.1182, 0.02532, -0.5173), (0.2419, 0.091, -0.6723), (0.1688, 0.1782, -0.562), (0.09877, 0.07394, -0.5317), (0.1174, 0.1376, -0.5591), (0.1819, 0.05993, -0.5091), (0.2058, 0.1217, -0.6279), (0.1458, -0.008849, -0.5635), (0.1277, 0.01666, -0.5875), (0.2558, 0.08733, -0.728), (0.1827, 0.1653, -0.6388), (0.0944, 0.06019, -0.6019), (0.1281, 0.1256, -0.6315), (0.1897, 0.0529, -0.5833), (0.2172, 0.1173, -0.692), (0.1564, -0.01725, -0.6244), (0.1452, 0.01534, -0.6462), (0.2819, 0.08502, -0.7831), (0.19, 0.1577, -0.7039), (0.1034, 0.04811, -0.6611), (0.1358, 0.1077, -0.6905), (0.1979, 0.04525, -0.6453), (0.23, 0.1102, -0.7472), (0.1696, -0.02136, -0.678), (0.1426, 0.0006278, -0.6993), (0.1986, 0.1496, -0.7603), (0.1161, 0.03738, -0.7136), (0.1449, 0.1022, -0.7456), (0.2036, 0.04472, -0.7014), (0.2478, 0.108, -0.8044), (0.1915, -0.01956, -0.7297), (0.1599, -0.007032, -0.7536), (0.2169, 0.146, -0.8184), (0.1348, 0.035, -0.7673), (0.1649, 0.1016, -0.8012), (0.217, 0.05143, -0.7584)], [], [(168, 51, 3, 87), (167, 55, 5, 90), (166, 58, 7, 93), (165, 61, 9, 96), (164, 64, 11, 99), (163, 67, 13, 102), (162, 70, 15, 105), (161, 74, 1, 52), (160, 79, 19, 75), (159, 81, 22, 78), (158, 83, 20, 76), (157, 82, 21, 77), (156, 111, 23, 84), (155, 112, 24, 85), (154, 113, 25, 86), (153, 114, 46, 71), (152, 115, 45, 107), (151, 116, 44, 106), (150, 117, 43, 68), (149, 118, 42, 104), (147, 119, 40, 65), (146, 120, 39, 101), (97, 35, 172, 176), (144, 122, 37, 62), (143, 123, 36, 98), (142, 124, 35, 97), (141, 125, 34, 59), (140, 126, 33, 95), (139, 127, 32, 94), (138, 128, 31, 56), (137, 129, 30, 92), (88, 26, 235, 239), (135, 131, 28, 53), (134, 132, 27, 89), (132, 133, 88, 27), (24, 86, 133, 132), (131, 134, 89, 28), (23, 85, 134, 131), (85, 24, 132, 134), (50, 135, 53, 2), (0, 84, 135, 50), (84, 23, 131, 135), (129, 136, 91, 30), (27, 88, 136, 129), (136, 88, 239, 241), (128, 137, 92, 31), (28, 89, 137, 128), (89, 27, 129, 137), (54, 138, 56, 4), (2, 53, 138, 54), (53, 28, 128, 138), (126, 139, 94, 33), (30, 91, 139, 126), (91, 29, 127, 139), (125, 140, 95, 34), (31, 92, 140, 125), (92, 30, 126, 140), (57, 141, 59, 6), (4, 56, 141, 57), (56, 31, 125, 141), (123, 142, 97, 36), (33, 94, 142, 123), (94, 32, 124, 142), (122, 143, 98, 37), (34, 95, 143, 122), (95, 33, 123, 143), (60, 144, 62, 8), (6, 59, 144, 60), (59, 34, 122, 144), (120, 145, 100, 39), (36, 97, 145, 120), (35, 96, 171, 172), (119, 146, 101, 40), (37, 98, 146, 119), (98, 36, 120, 146), (63, 147, 65, 10), (8, 62, 147, 63), (62, 37, 119, 147), (118, 148, 103, 42), (39, 100, 148, 118), (117, 149, 104, 43), (40, 101, 149, 117), (101, 39, 118, 149), (66, 150, 68, 12), (10, 65, 150, 66), (65, 40, 117, 150), (115, 151, 106, 45), (42, 103, 151, 115), (103, 41, 116, 151), (114, 152, 107, 46), (43, 104, 152, 114), (104, 42, 115, 152), (69, 153, 71, 14), (12, 68, 153, 69), (68, 43, 114, 153), (112, 154, 86, 24), (48, 109, 154, 112), (109, 47, 113, 154), (111, 155, 85, 23), (49, 110, 155, 111), (110, 48, 112, 155), (73, 156, 84, 0), (16, 72, 156, 73), (72, 49, 111, 156), (83, 157, 77, 20), (7, 61, 157, 83), (61, 9, 82, 157), (79, 158, 76, 19), (5, 58, 158, 79), (58, 7, 83, 158), (82, 159, 78, 21), (9, 64, 159, 82), (64, 11, 81, 159), (80, 160, 75, 18), (3, 55, 160, 80), (55, 5, 79, 160), (113, 161, 52, 25), (47, 108, 161, 113), (108, 17, 74, 161), (116, 162, 105, 44), (41, 102, 162, 116), (102, 13, 70, 162), (99, 11, 67, 163), (96, 164, 179, 171), (100, 145, 178, 177), (96, 9, 64, 164), (124, 165, 96, 35), (32, 93, 165, 124), (93, 7, 61, 165), (127, 166, 93, 32), (29, 90, 166, 127), (90, 5, 58, 166), (167, 90, 236, 242), (26, 87, 223, 235), (87, 3, 55, 167), (52, 1, 51, 168), (52, 168, 169, 25), (25, 169, 133, 86), (26, 88, 133, 169), (87, 26, 169, 168), (38, 170, 148, 100), (99, 163, 170, 38), (102, 41, 170, 163), (41, 103, 148, 170), (173, 174, 182, 181), (176, 172, 180, 184), (178, 176, 184, 186), (179, 173, 181, 187), (145, 97, 176, 178), (99, 38, 174, 173), (164, 99, 173, 179), (38, 100, 177, 174), (186, 184, 192, 194), (187, 181, 189, 195), (180, 121, 175, 188), (182, 185, 193, 190), (171, 179, 187, 121), (177, 178, 186, 185), (174, 177, 185, 182), (172, 171, 121, 180), (188, 175, 183, 196), (190, 193, 201, 198), (193, 194, 202, 201), (175, 195, 203, 183), (184, 180, 188, 192), (181, 182, 190, 189), (121, 187, 195, 175), (185, 186, 194, 193), (201, 202, 210, 209), (183, 203, 211, 191), (197, 198, 206, 205), (200, 196, 204, 208), (195, 189, 197, 203), (194, 192, 200, 202), (192, 188, 196, 200), (189, 190, 198, 197), (208, 204, 212, 216), (210, 208, 216, 218), (211, 205, 213, 219), (204, 191, 199, 212), (198, 201, 209, 206), (196, 183, 191, 204), (203, 197, 205, 211), (202, 200, 208, 210), (219, 213, 221, 227), (212, 199, 207, 220), (214, 217, 225, 222), (217, 218, 226, 225), (205, 206, 214, 213), (191, 211, 219, 199), (209, 210, 218, 217), (206, 209, 217, 214), (222, 225, 232, 230), (225, 226, 233, 232), (207, 227, 234, 215), (221, 222, 230, 229), (218, 216, 224, 226), (216, 212, 220, 224), (213, 214, 222, 221), (199, 219, 227, 207), (220, 207, 215, 228), (227, 221, 229, 234), (226, 224, 231, 233), (224, 220, 228, 231), (239, 235, 243, 247), (241, 239, 247, 249), (242, 236, 244, 250), (235, 223, 130, 243), (90, 29, 237, 236), (87, 167, 242, 223), (29, 91, 240, 237), (91, 136, 241, 240), (250, 244, 252, 258), (243, 130, 238, 251), (245, 248, 256, 253), (248, 249, 257, 256), (236, 237, 245, 244), (223, 242, 250, 130), (240, 241, 249, 248), (237, 240, 248, 245), (256, 257, 265, 264), (238, 258, 266, 246), (252, 253, 261, 260), (255, 251, 259, 263), (249, 247, 255, 257), (247, 243, 251, 255), (244, 245, 253, 252), (130, 250, 258, 238), (260, 261, 269, 268), (263, 259, 267, 271), (265, 263, 271, 273), (266, 260, 268, 274), (253, 256, 264, 261), (251, 238, 246, 259), (258, 252, 260, 266), (257, 255, 263, 265), (273, 271, 279, 281), (274, 268, 276, 282), (267, 254, 262, 275), (269, 272, 280, 277), (246, 266, 274, 254), (264, 265, 273, 272), (261, 264, 272, 269), (259, 246, 254, 267), (275, 262, 270, 283), (277, 280, 287, 285), (280, 281, 288, 287), (262, 282, 289, 270), (271, 267, 275, 279), (268, 269, 277, 276), (254, 274, 282, 262), (272, 273, 281, 280), (287, 288, 295, 294), (270, 289, 296, 278), (284, 285, 292, 291), (286, 283, 290, 293), (282, 276, 284, 289), (281, 279, 286, 288), (279, 275, 283, 286), (276, 277, 285, 284), (285, 287, 294, 292), (283, 270, 278, 290), (289, 284, 291, 296), (288, 286, 293, 295), (465, 384, 300, 348), (464, 387, 302, 352), (463, 390, 304, 355), (462, 393, 306, 358), (461, 396, 308, 361), (460, 399, 310, 364), (459, 402, 312, 367), (458, 349, 298, 371), (457, 372, 316, 376), (456, 375, 319, 378), (455, 373, 317, 380), (454, 374, 318, 379), (453, 381, 320, 408), (452, 382, 321, 409), (451, 383, 322, 410), (450, 368, 343, 411), (449, 404, 342, 412), (448, 403, 341, 413), (447, 365, 340, 414), (446, 401, 339, 415), (444, 362, 337, 416), (443, 398, 336, 417), (394, 473, 469, 332), (441, 359, 334, 419), (440, 395, 333, 420), (439, 394, 332, 421), (438, 356, 331, 422), (437, 392, 330, 423), (436, 391, 329, 424), (435, 353, 328, 425), (434, 389, 327, 426), (385, 536, 532, 323), (432, 350, 325, 428), (431, 386, 324, 429), (429, 324, 385, 430), (321, 429, 430, 383), (428, 325, 386, 431), (320, 428, 431, 382), (382, 431, 429, 321), (347, 299, 350, 432), (297, 347, 432, 381), (381, 432, 428, 320), (426, 327, 388, 433), (324, 426, 433, 385), (433, 538, 536, 385), (425, 328, 389, 434), (325, 425, 434, 386), (386, 434, 426, 324), (351, 301, 353, 435), (299, 351, 435, 350), (350, 435, 425, 325), (423, 330, 391, 436), (327, 423, 436, 388), (388, 436, 424, 326), (422, 331, 392, 437), (328, 422, 437, 389), (389, 437, 423, 327), (354, 303, 356, 438), (301, 354, 438, 353), (353, 438, 422, 328), (420, 333, 394, 439), (330, 420, 439, 391), (391, 439, 421, 329), (419, 334, 395, 440), (331, 419, 440, 392), (392, 440, 420, 330), (357, 305, 359, 441), (303, 357, 441, 356), (356, 441, 419, 331), (417, 336, 397, 442), (333, 417, 442, 394), (332, 469, 468, 393), (416, 337, 398, 443), (334, 416, 443, 395), (395, 443, 417, 333), (360, 307, 362, 444), (305, 360, 444, 359), (359, 444, 416, 334), (415, 339, 400, 445), (336, 415, 445, 397), (414, 340, 401, 446), (337, 414, 446, 398), (398, 446, 415, 336), (363, 309, 365, 447), (307, 363, 447, 362), (362, 447, 414, 337), (412, 342, 403, 448), (339, 412, 448, 400), (400, 448, 413, 338), (411, 343, 404, 449), (340, 411, 449, 401), (401, 449, 412, 339), (366, 311, 368, 450), (309, 366, 450, 365), (365, 450, 411, 340), (409, 321, 383, 451), (345, 409, 451, 406), (406, 451, 410, 344), (408, 320, 382, 452), (346, 408, 452, 407), (407, 452, 409, 345), (370, 297, 381, 453), (313, 370, 453, 369), (369, 453, 408, 346), (380, 317, 374, 454), (304, 380, 454, 358), (358, 454, 379, 306), (376, 316, 373, 455), (302, 376, 455, 355), (355, 455, 380, 304), (379, 318, 375, 456), (306, 379, 456, 361), (361, 456, 378, 308), (377, 315, 372, 457), (300, 377, 457, 352), (352, 457, 376, 302), (410, 322, 349, 458), (344, 410, 458, 405), (405, 458, 371, 314), (413, 341, 402, 459), (338, 413, 459, 399), (399, 459, 367, 310), (396, 460, 364, 308), (393, 468, 476, 461), (397, 474, 475, 442), (393, 461, 361, 306), (421, 332, 393, 462), (329, 421, 462, 390), (390, 462, 358, 304), (424, 329, 390, 463), (326, 424, 463, 387), (387, 463, 355, 302), (464, 539, 533, 387), (323, 532, 520, 384), (384, 464, 352, 300), (349, 465, 348, 298), (349, 322, 466, 465), (322, 383, 430, 466), (323, 466, 430, 385), (384, 465, 466, 323), (335, 397, 445, 467), (396, 335, 467, 460), (399, 460, 467, 338), (338, 467, 445, 400), (470, 478, 479, 471), (473, 481, 477, 469), (475, 483, 481, 473), (476, 484, 478, 470), (442, 475, 473, 394), (396, 470, 471, 335), (461, 476, 470, 396), (335, 471, 474, 397), (483, 491, 489, 481), (484, 492, 486, 478), (477, 485, 472, 418), (479, 487, 490, 482), (468, 418, 484, 476), (474, 482, 483, 475), (471, 479, 482, 474), (469, 477, 418, 468), (485, 493, 480, 472), (487, 495, 498, 490), (490, 498, 499, 491), (472, 480, 500, 492), (481, 489, 485, 477), (478, 486, 487, 479), (418, 472, 492, 484), (482, 490, 491, 483), (498, 506, 507, 499), (480, 488, 508, 500), (494, 502, 503, 495), (497, 505, 501, 493), (492, 500, 494, 486), (491, 499, 497, 489), (489, 497, 493, 485), (486, 494, 495, 487), (505, 513, 509, 501), (507, 515, 513, 505), (508, 516, 510, 502), (501, 509, 496, 488), (495, 503, 506, 498), (493, 501, 488, 480), (500, 508, 502, 494), (499, 507, 505, 497), (516, 524, 518, 510), (509, 517, 504, 496), (511, 519, 522, 514), (514, 522, 523, 515), (502, 510, 511, 503), (488, 496, 516, 508), (506, 514, 515, 507), (503, 511, 514, 506), (519, 527, 529, 522), (522, 529, 530, 523), (504, 512, 531, 524), (518, 526, 527, 519), (515, 523, 521, 513), (513, 521, 517, 509), (510, 518, 519, 511), (496, 504, 524, 516), (517, 525, 512, 504), (524, 531, 526, 518), (523, 530, 528, 521), (521, 528, 525, 517), (536, 544, 540, 532), (538, 546, 544, 536), (539, 547, 541, 533), (532, 540, 427, 520), (387, 533, 534, 326), (384, 520, 539, 464), (326, 534, 537, 388), (388, 537, 538, 433), (547, 555, 549, 541), (540, 548, 535, 427), (542, 550, 553, 545), (545, 553, 554, 546), (533, 541, 542, 534), (520, 427, 547, 539), (537, 545, 546, 538), (534, 542, 545, 537), (553, 561, 562, 554), (535, 543, 563, 555), (549, 557, 558, 550), (552, 560, 556, 548), (546, 554, 552, 544), (544, 552, 548, 540), (541, 549, 550, 542), (427, 535, 555, 547), (557, 565, 566, 558), (560, 568, 564, 556), (562, 570, 568, 560), (563, 571, 565, 557), (550, 558, 561, 553), (548, 556, 543, 535), (555, 563, 557, 549), (554, 562, 560, 552), (570, 578, 576, 568), (571, 579, 573, 565), (564, 572, 559, 551), (566, 574, 577, 569), (543, 551, 571, 563), (561, 569, 570, 562), (558, 566, 569, 561), (556, 564, 551, 543), (572, 580, 567, 559), (574, 582, 584, 577), (577, 584, 585, 578), (559, 567, 586, 579), (568, 576, 572, 564), (565, 573, 574, 566), (551, 559, 579, 571), (569, 577, 578, 570), (584, 591, 592, 585), (567, 575, 593, 586), (581, 588, 589, 582), (583, 590, 587, 580), (579, 586, 581, 573), (578, 585, 583, 576), (576, 583, 580, 572), (573, 581, 582, 574), (582, 589, 591, 584), (580, 587, 575, 567), (586, 593, 588, 581), (585, 592, 590, 583), (50, 2, 299, 347), (51, 1, 298, 348), (54, 4, 301, 351), (57, 6, 303, 354), (60, 8, 305, 357), (63, 10, 307, 360), (66, 12, 309, 363), (67, 11, 308, 364), (69, 14, 311, 366), (70, 13, 310, 367), (14, 71, 368, 311), (72, 16, 313, 369), (73, 0, 297, 370), (74, 17, 314, 371), (18, 75, 372, 315), (19, 76, 373, 316), (20, 77, 374, 317), (21, 78, 375, 318), (3, 80, 377, 300), (22, 81, 378, 319), (44, 105, 402, 341), (45, 106, 403, 342), (46, 107, 404, 343), (108, 47, 344, 405), (109, 48, 345, 406), (110, 49, 346, 407), (0, 50, 347, 297), (3, 51, 348, 300), (2, 54, 351, 299), (4, 57, 354, 301), (6, 60, 357, 303), (8, 63, 360, 305), (10, 66, 363, 307), (13, 67, 364, 310), (12, 69, 366, 309), (15, 70, 367, 312), (71, 46, 343, 368), (49, 72, 369, 346), (16, 73, 370, 313), (1, 74, 371, 298), (75, 19, 316, 372), (76, 20, 317, 373), (77, 21, 318, 374), (78, 22, 319, 375), (80, 18, 315, 377), (81, 11, 308, 378), (105, 15, 312, 402), (106, 44, 341, 403), (107, 45, 342, 404), (17, 108, 405, 314), (47, 109, 406, 344), (48, 110, 407, 345), (228, 215, 512, 525), (229, 230, 527, 526), (231, 228, 525, 528), (230, 232, 529, 527), (232, 233, 530, 529), (233, 231, 528, 530), (234, 229, 526, 531), (215, 234, 531, 512), (290, 278, 575, 587), (291, 292, 589, 588), (293, 290, 587, 590), (292, 294, 591, 589), (294, 295, 592, 591), (295, 293, 590, 592), (296, 291, 588, 593), (278, 296, 593, 575)])
me_cylinder_002.materials.append(mat_material_004)
me_cylinder_002.use_remesh_preserve_volume = False
me_cylinder_002.use_remesh_preserve_attributes = False
me_cylinder_002.use_mirror_vertex_groups = False
me_cylinder_002.update()

# ---- objects
ob_hanger = bpy.data.objects.new('hanger', me_cube_001)
ob_hook_003 = bpy.data.objects.new('hook.003', me_cube_002)
ob_hook_002 = bpy.data.objects.new('hook.002', me_cube_002)
ob_umbrella = bpy.data.objects.new('umbrella', me_cylinder)
ob_hook_001 = bpy.data.objects.new('hook.001', me_cube_002)
ob_hook = bpy.data.objects.new('hook', me_cube_002)
ob_cube = bpy.data.objects.new('Cube', me_cube)
ob_key_bowl = bpy.data.objects.new('key_bowl', me_cylinder_003)
ob_fabric = bpy.data.objects.new('fabric', me_cylinder_001)
ob_cylinder = bpy.data.objects.new('Cylinder', me_cylinder_002)

# ---- transforms, parenting, visibility, modifiers, constraints
ob_hanger.location = (0.0, 0.0, 1.928)
ob_hanger.lineart.crease_threshold = 0.0
ob_hook_003.parent = ob_hanger
ob_hook_003.matrix_parent_inverse = Matrix(((1.421e-14, -1.192e-07, -1.0, 0.01541), (1.0, 1.421e-14, 1.192e-07, -0.01), (1.192e-07, -1.0, 1.421e-14, -0.4937), (0.0, 0.0, 0.0, 1.0)))
ob_hook_003.location = (0.0, -0.419, 0.0)
ob_hook_003.lineart.crease_threshold = 0.0
ob_hook_002.parent = ob_hanger
ob_hook_002.matrix_parent_inverse = Matrix(((1.421e-14, -1.192e-07, -1.0, 0.01541), (1.0, 1.421e-14, 1.192e-07, -0.01), (1.192e-07, -1.0, 1.421e-14, -0.4937), (0.0, 0.0, 0.0, 1.0)))
ob_hook_002.location = (0.0, -0.1397, 0.0)
ob_hook_002.lineart.crease_threshold = 0.0
ob_umbrella.parent = ob_hook_002
ob_umbrella.matrix_parent_inverse = Matrix(((1.0, 0.0, 0.0, 0.0), (1.421e-14, 1.0, 1.694e-21, 0.1397), (1.694e-21, -1.421e-14, 1.0, 0.0), (0.0, 0.0, 0.0, 1.0)))
ob_umbrella.location = (0.06777, -0.1404, -0.009126)
ob_umbrella.rotation_euler = (0.0, -0.0, 1.571)
ob_umbrella.lineart.crease_threshold = 0.0
ob_hook_001.parent = ob_hanger
ob_hook_001.matrix_parent_inverse = Matrix(((1.421e-14, -1.192e-07, -1.0, -0.01541), (1.0, 1.421e-14, 1.192e-07, -0.01), (1.192e-07, -1.0, 1.421e-14, 0.4937), (0.0, 0.0, 0.0, 1.0)))
ob_hook_001.location = (0.0, 0.419, 0.0)
ob_hook_001.lineart.crease_threshold = 0.0
ob_hook.parent = ob_hanger
ob_hook.matrix_parent_inverse = Matrix(((1.421e-14, -1.192e-07, -1.0, -0.01541), (1.0, 1.421e-14, 1.192e-07, -0.01), (1.192e-07, -1.0, 1.421e-14, 0.4937), (0.0, 0.0, 0.0, 1.0)))
ob_hook.location = (0.0, 0.1397, 0.0)
ob_hook.lineart.crease_threshold = 0.0
ob_cube.location = (0.0, 0.0, 0.0)
ob_cube.lineart.crease_threshold = 0.0
ob_key_bowl.parent = ob_cube
ob_key_bowl.location = (0.1459, -0.4313, 0.6)
ob_key_bowl.lineart.crease_threshold = 0.0
ob_fabric.parent = ob_umbrella
ob_fabric.matrix_parent_inverse = Matrix(((-4.371e-08, 1.0, 0.0, 0.0), (-1.0, -4.371e-08, 0.0, 0.0), (0.0, 0.0, 1.0, 0.0), (0.0, 0.0, 0.0, 1.0)))
ob_fabric.location = (0.0, 0.0, 0.0)
ob_fabric.rotation_euler = (0.0, -0.0, 1.571)
ob_fabric.lineart.crease_threshold = 0.0
ob_cylinder.parent = ob_hook_001
ob_cylinder.matrix_parent_inverse = Matrix(((1.0, 0.0, 0.0, 0.0), (1.421e-14, 1.0, 1.694e-21, -0.419), (1.694e-21, -1.421e-14, 1.0, 0.0), (0.0, 0.0, 0.0, 1.0)))
ob_cylinder.location = (0.02833, 0.4119, -0.06074)
ob_cylinder.lineart.crease_threshold = 0.0
_vg = ob_cylinder.vertex_groups.new(name='Group')

# ---- collection membership
col_collection_1.objects.link(ob_hanger)
col_collection_1.objects.link(ob_hook_003)
col_collection_1.objects.link(ob_hook_002)
col_collection_1.objects.link(ob_umbrella)
col_collection_1.objects.link(ob_hook_001)
col_collection_1.objects.link(ob_hook)
col_collection_10.objects.link(ob_cube)
col_collection_10.objects.link(ob_key_bowl)
col_collection_10.objects.link(ob_fabric)
col_collection_10.objects.link(ob_cylinder)

# ---- scene / render settings (as saved in the file)
scene.frame_start = 1; scene.frame_end = 250; scene.frame_set(251)
scene.render.engine = 'BLENDER_EEVEE_NEXT'
scene.render.resolution_percentage = 50
scene.render.dither_intensity = 0.0
scene.cycles.use_denoising = False
scene.cycles.samples = 128
scene.cycles.sampling_pattern = 'TABULATED_SOBOL'
scene.cycles.use_adaptive_sampling = False
scene.cycles.use_light_tree = False
scene.cycles.blur_glossy = 0.0
scene.cycles.sample_clamp_indirect = 0.0
scene.view_settings.view_transform = 'Standard'
bpy.context.view_layer.update()

# ---- added for rendering (the .blend has no active camera and no usable light): camera, sun
cam_auto = bpy.data.cameras.new('AutoCamera')
cam_auto.lens = 50.0
cam_auto.sensor_width = 36.0
cam_auto.clip_end = 1000.0
ob_auto_camera = bpy.data.objects.new('AutoCamera', cam_auto)
scene.collection.objects.link(ob_auto_camera)
ob_auto_camera.location = (2.47459, -2.66366, 2.83989)
ob_auto_camera.rotation_euler = (1.09748, -7.21219e-08, 0.694738)
scene.camera = ob_auto_camera
light_auto_sun = bpy.data.lights.new('AutoSun', 'SUN')
light_auto_sun.energy = 3.0
light_auto_sun.angle = 0.0523599
ob_auto_sun = bpy.data.objects.new('AutoSun', light_auto_sun)
scene.collection.objects.link(ob_auto_sun)
ob_auto_sun.rotation_euler = (0.872665, 0.174533, 0.523599)
bpy.context.view_layer.update()
